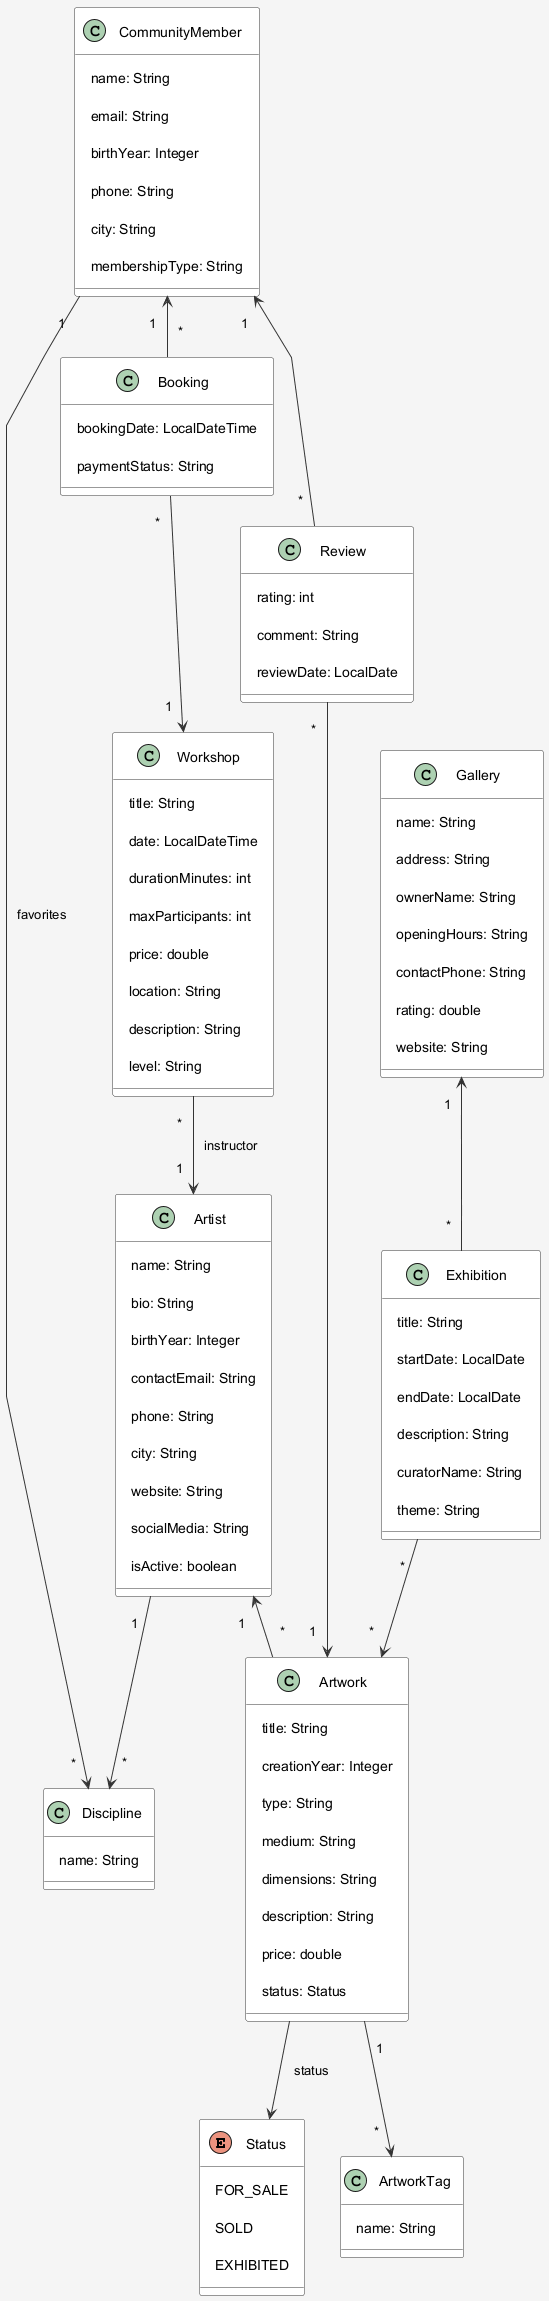

The diagram above was rendered by PlantUML. Its source (embedded in the PNG):
@startuml ArtConnect_Model_Compact
skinparam backgroundColor #F5F5F5
skinparam classBackgroundColor #FFFFFF
skinparam classBorderColor #333333
skinparam classArrowColor #333333
skinparam classAttributeIconSize 0
skinparam linetype polyline
skinparam padding 10

' ============= ENUMS =============
enum Status {
    FOR_SALE
    SOLD
    EXHIBITED
}

' ============= VALUE OBJECTS =============
class Discipline {
    name: String
}

class ArtworkTag {
    name: String
}

' ============= ENTITIES =============

class Artist {
    name: String
    bio: String
    birthYear: Integer
    contactEmail: String
    phone: String
    city: String
    website: String
    socialMedia: String
    isActive: boolean
}

class Artwork {
    title: String
    creationYear: Integer
    type: String
    medium: String
    dimensions: String
    description: String
    price: double
    status: Status
}

class Gallery {
    name: String
    address: String
    ownerName: String
    openingHours: String
    contactPhone: String
    rating: double
    website: String
}

class Exhibition {
    title: String
    startDate: LocalDate
    endDate: LocalDate
    description: String
    curatorName: String
    theme: String
}

class Workshop {
    title: String
    date: LocalDateTime
    durationMinutes: int
    maxParticipants: int
    price: double
    location: String
    description: String
    level: String
}

class CommunityMember {
    name: String
    email: String
    birthYear: Integer
    phone: String
    city: String
    membershipType: String
}

class Booking {
    bookingDate: LocalDateTime
    paymentStatus: String
}

class Review {
    rating: int
    comment: String
    reviewDate: LocalDate
}

' ============= RELATIONSHIPS =============

Artwork --> Status : status
Artist "1" --> "*" Discipline
Artist "1" <-- "*" Artwork
Artwork "1" --> "*" ArtworkTag
Gallery "1" <-- "*" Exhibition
Exhibition "*" --> "*" Artwork
Workshop "*" --> "1" Artist : instructor
CommunityMember "1" --> "*" Discipline : favorites
CommunityMember "1" <-- "*" Booking
Booking "*" --> "1" Workshop
CommunityMember "1" <-- "*" Review
Review "*" --> "1" Artwork

@enduml